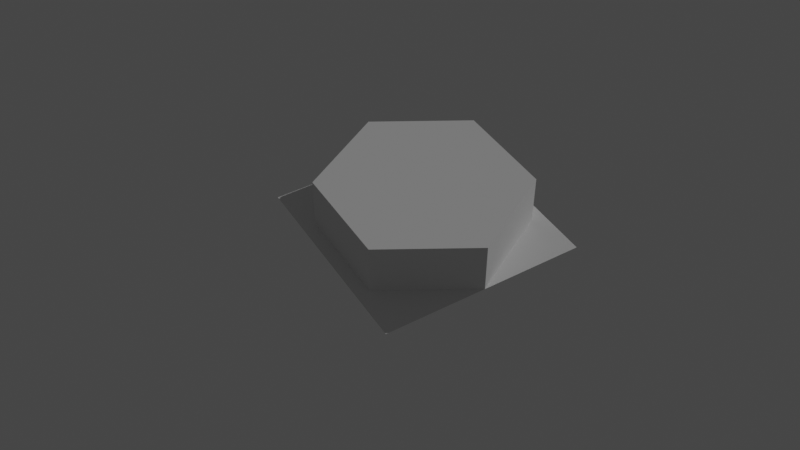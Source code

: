 # Source: Chapter23Start.blend  (saved by Blender 3.2.14; exported with 4.5.12 LTS)
import bpy
from mathutils import Matrix  # noqa: F401  (used for matrix-valued properties, if any)

bpy.ops.wm.read_factory_settings(use_empty=True)
scene = bpy.context.scene
scene.name = 'Scene'

# ---- collections
col_collection = bpy.data.collections.new('Collection'); scene.collection.children.link(col_collection)

# ---- node groups
ng_chapter23 = bpy.data.node_groups.new('Chapter23', 'GeometryNodeTree')
_s = ng_chapter23.interface.new_socket(name='Geometry', in_out='OUTPUT', socket_type='NodeSocketGeometry')
_s = ng_chapter23.interface.new_socket(name='Geometry', in_out='INPUT', socket_type='NodeSocketGeometry')
ng_chapter23.is_modifier = True
_N = ng_chapter23.nodes; _L = ng_chapter23.links
n0 = _N.new('NodeGroupOutput'); n0.name = 'Group Output'; n0.location = (1174, 755)
n0.label = 'Group Output(2)'
n1 = _N.new('GeometryNodeStoreNamedAttribute'); n1.name = 'Store Named Attribute'; n1.location = (1398, 602)
n1.label = 'Store Named Attribute(14)'
n1.width = 176
n2 = _N.new('ShaderNodeSeparateXYZ'); n2.name = 'Separate XYZ'; n2.location = (1232, 616)
n2.label = 'Separate XYZ(13)'
n3 = _N.new('GeometryNodeInputPosition'); n3.name = 'Position'; n3.location = (1042, 618)
n3.label = 'Position(12)'
n4 = _N.new('ShaderNodeMath'); n4.name = 'Math'; n4.location = (1035, 388)
n4.label = 'Math(11)'
n5 = _N.new('GeometryNodeInstanceOnPoints'); n5.name = 'Instance on Points'; n5.location = (701, 624)
n5.label = 'Instance on Points(7)'
n6 = _N.new('GeometryNodeObjectInfo'); n6.name = 'Object Info.001'; n6.location = (533, 433)
n6.label = 'Object Info(6)'
n7 = _N.new('GeometryNodeMeshLine'); n7.name = 'Mesh Line'; n7.location = (384, 672)
n7.label = 'Mesh Line(3)'
n8 = _N.new('GeometryNodeInstanceOnPoints'); n8.name = 'Instance on Points.001'; n8.location = (868, 632)
n8.label = 'Instance on Points(5)'
n9 = _N.new('GeometryNodeInputIndex'); n9.name = 'Index'; n9.location = (1041, 557)
n9.label = 'Index(10)'
n10 = _N.new('GeometryNodeRealizeInstances'); n10.name = 'Realize Instances'; n10.location = (1043, 489)
n10.label = 'Realize Instances(15)'
n11 = _N.new('GeometryNodeSetPosition'); n11.name = 'Set Position'; n11.location = (1216, 432)
n11.label = 'Set Position(9)'
n12 = _N.new('GeometryNodeMeshLine'); n12.name = 'Mesh Line.001'; n12.location = (382, 397)
n12.label = 'Mesh Line(4)'
n13 = _N.new('GeometryNodeSetMaterial'); n13.name = 'Set Material'; n13.location = (1390, 423)
n13.label = 'Set Material(16)'
n14 = _N.new('NodeGroupInput'); n14.name = 'Group Input'; n14.location = (642, 741)
n14.label = 'Group Input(1)'
n15 = _N.new('FunctionNodeRandomValue'); n15.name = 'Random Value.001'; n15.location = (536, 627)
n15.label = 'Random Value(8)'
_L.new(n14.outputs[0], n0.inputs[0])
n0.is_active_output = True

# ---- world
world_world = bpy.data.worlds.new('World'); scene.world = world_world
world_world.use_nodes = True; world_world.node_tree.nodes.clear()
_N = world_world.node_tree.nodes; _L = world_world.node_tree.links
n0 = _N.new('ShaderNodeOutputWorld'); n0.name = 'World Output'; n0.location = (300, 300)
n1 = _N.new('ShaderNodeBackground'); n1.name = 'Background'; n1.location = (10, 300)
n1.inputs[0].default_value = (0.05088, 0.05088, 0.05088, 1.0)
_L.new(n1.outputs[0], n0.inputs[0])
n0.is_active_output = True
world_world.color = (0.05088, 0.05088, 0.05088)
world_world.use_sun_shadow = False
world_world.sun_shadow_jitter_overblur = 0.0

# ---- cameras
cam_camera = bpy.data.cameras.new('Camera')

# ---- lights
light_sun = bpy.data.lights.new('Sun', 'SUN')
light_sun.transmission_factor = 0.0
light_sun.energy = 1.0
light_sun.shadow_soft_size = 0.125

# ---- meshes
me_plane = bpy.data.meshes.new('Plane')
me_plane.from_pydata([(-1.0, -1.0, 0.0), (1.0, -1.0, 0.0), (-1.0, 1.0, 0.0), (1.0, 1.0, 0.0)], [], [(0, 1, 3, 2)])
_uv = me_plane.uv_layers.new(name='UVMap')
_uv.uv.foreach_set('vector', [0.0, 0.0, 1.0, 0.0, 1.0, 1.0, 0.0, 1.0])
me_plane.use_remesh_fix_poles = True
me_plane.use_remesh_preserve_attributes = False
me_plane.update()
me_cylinder = bpy.data.meshes.new('Cylinder')
me_cylinder.from_pydata([(-0.866, 0.5, 0.0), (-0.866, 0.5, 0.5), (0.0, 1.0, 0.0), (0.0, 1.0, 0.5), (0.866, 0.5, 0.0), (0.866, 0.5, 0.5), (0.866, -0.5, 0.0), (0.866, -0.5, 0.5), (-8.941e-08, -1.0, 0.0), (-8.941e-08, -1.0, 0.5), (-0.866, -0.5, 0.0), (-0.866, -0.5, 0.5)], [], [(0, 1, 3, 2), (2, 3, 5, 4), (4, 5, 7, 6), (6, 7, 9, 8), (3, 1, 11, 9, 7, 5), (8, 9, 11, 10), (10, 11, 1, 0), (0, 2, 4, 6, 8, 10)])
_uv = me_cylinder.uv_layers.new(name='UVMap')
_uv.uv.foreach_set('vector', [1.0, 0.5, 1.0, 1.0, 0.8333, 1.0, 0.8333, 0.5, 0.8333, 0.5, 0.8333, 1.0, 0.6667, 1.0, 0.6667, 0.5, 0.6667, 0.5, 0.6667, 1.0, 0.5, 1.0, 0.5, 0.5, 0.5, 0.5, 0.5, 1.0, 0.3333, 1.0, 0.3333, 0.5, 0.4578, 0.37, 0.25, 0.49, 0.04215, 0.37, 0.04215, 0.13, 0.25, 0.01, 0.4578, 0.13, 0.3333, 0.5, 0.3333, 1.0, 0.1667, 1.0, 0.1667, 0.5, 0.1667, 0.5, 0.1667, 1.0, -8.941e-08, 1.0, -8.941e-08, 0.5, 0.75, 0.49, 0.9578, 0.37, 0.9578, 0.13, 0.75, 0.01, 0.5422, 0.13, 0.5422, 0.37])
me_cylinder.use_remesh_fix_poles = True
me_cylinder.use_remesh_preserve_attributes = False
me_cylinder.update()

# ---- objects
ob_chapter23 = bpy.data.objects.new('Chapter23', me_plane)
ob_sun = bpy.data.objects.new('Sun', light_sun)
ob_hex = bpy.data.objects.new('Hex', me_cylinder)
ob_camera = bpy.data.objects.new('Camera', cam_camera)

# ---- transforms, parenting, visibility, modifiers, constraints
ob_chapter23.location = (0.0, 0.0, 0.0)
_m = ob_chapter23.modifiers.new('GeometryNodes', 'NODES')
_m.node_group = ng_chapter23
ob_sun.location = (17.87, 0.0, 17.5)
ob_sun.rotation_euler = (-0.4193, 1.045, -0.469)
ob_hex.location = (0.0, 0.0, 0.0)
ob_camera.location = (-4.072, -6.302, 7.002)
ob_camera.rotation_euler = (0.8168, 5.387e-07, -0.5445)

# ---- collection membership
col_collection.objects.link(ob_chapter23)
col_collection.objects.link(ob_sun)
col_collection.objects.link(ob_hex)
col_collection.objects.link(ob_camera)

# ---- scene / render settings (as saved in the file)
scene.camera = ob_camera
scene.frame_start = 1; scene.frame_end = 250; scene.frame_set(1)
scene.render.engine = 'BLENDER_EEVEE_NEXT'
scene.cycles.sampling_pattern = 'TABULATED_SOBOL'
scene.cycles.use_light_tree = False
scene.eevee.use_gtao = True
scene.eevee.use_raytracing = True
scene.view_settings.view_transform = 'Filmic'
bpy.context.view_layer.update()
